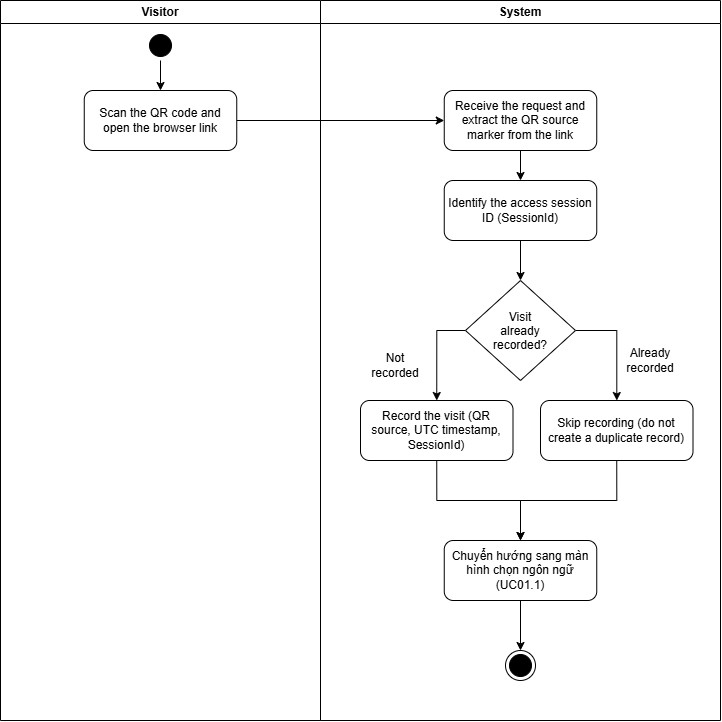

The diagram above was exported from draw.io. Its source (the exported page's mxGraphModel, read from the mxfile embedded in the PNG):
<mxGraphModel dx="627" dy="382" grid="1" gridSize="10" guides="1" tooltips="1" connect="1" arrows="1" fold="1" page="1" pageScale="1" pageWidth="850" pageHeight="1100" math="0" shadow="0">
  <root>
    <mxCell id="0" />
    <mxCell id="1" parent="0" />
    <mxCell id="f3wA9gV-O5e5bCPdZ5Ud-7" parent="1" style="swimlane;whiteSpace=wrap;html=1;startSize=23;" value="Visitor" vertex="1">
      <mxGeometry height="720" width="320" x="80" y="80" as="geometry" />
    </mxCell>
    <mxCell id="EaufEtur421DVzWBXrY_-1" edge="1" parent="f3wA9gV-O5e5bCPdZ5Ud-7" source="f3wA9gV-O5e5bCPdZ5Ud-9" style="edgeStyle=orthogonalEdgeStyle;rounded=0;orthogonalLoop=1;jettySize=auto;html=1;exitX=0.5;exitY=1;exitDx=0;exitDy=0;entryX=0.5;entryY=0;entryDx=0;entryDy=0;defaultLabelBackgroundColor=page;" target="3K2VOXr9R0M1gW1RNWDr-1">
      <mxGeometry relative="1" as="geometry" />
    </mxCell>
    <mxCell id="f3wA9gV-O5e5bCPdZ5Ud-9" parent="f3wA9gV-O5e5bCPdZ5Ud-7" style="ellipse;html=1;shape=startState;fillColor=#000000;strokeColor=#000000;" value="" vertex="1">
      <mxGeometry height="30" width="30" x="145" y="30" as="geometry" />
    </mxCell>
    <mxCell id="3K2VOXr9R0M1gW1RNWDr-1" parent="f3wA9gV-O5e5bCPdZ5Ud-7" style="rounded=1;whiteSpace=wrap;html=1;roundedPerimeter=1;" value="Scan the QR code and open the browser link" vertex="1">
      <mxGeometry height="60" width="152.5" x="83.75" y="90" as="geometry" />
    </mxCell>
    <mxCell id="f3wA9gV-O5e5bCPdZ5Ud-8" parent="1" style="swimlane;whiteSpace=wrap;html=1;" value="System" vertex="1">
      <mxGeometry height="720" width="400" x="400" y="80" as="geometry" />
    </mxCell>
    <mxCell id="EaufEtur421DVzWBXrY_-3" edge="1" parent="f3wA9gV-O5e5bCPdZ5Ud-8" source="f3wA9gV-O5e5bCPdZ5Ud-12" style="edgeStyle=orthogonalEdgeStyle;rounded=0;orthogonalLoop=1;jettySize=auto;html=1;exitX=0.5;exitY=1;exitDx=0;exitDy=0;entryX=0.5;entryY=0;entryDx=0;entryDy=0;defaultLabelBackgroundColor=page;" target="f3wA9gV-O5e5bCPdZ5Ud-16">
      <mxGeometry relative="1" as="geometry" />
    </mxCell>
    <mxCell id="f3wA9gV-O5e5bCPdZ5Ud-12" parent="f3wA9gV-O5e5bCPdZ5Ud-8" style="rounded=1;whiteSpace=wrap;html=1;roundedPerimeter=1;" value="Receive the request and extract the QR source marker from the link" vertex="1">
      <mxGeometry height="60" width="152.5" x="123.75" y="90" as="geometry" />
    </mxCell>
    <mxCell id="EaufEtur421DVzWBXrY_-4" edge="1" parent="f3wA9gV-O5e5bCPdZ5Ud-8" source="f3wA9gV-O5e5bCPdZ5Ud-16" style="edgeStyle=orthogonalEdgeStyle;rounded=0;orthogonalLoop=1;jettySize=auto;html=1;exitX=0.5;exitY=1;exitDx=0;exitDy=0;entryX=0.5;entryY=0;entryDx=0;entryDy=0;defaultLabelBackgroundColor=page;" target="f3wA9gV-O5e5bCPdZ5Ud-20">
      <mxGeometry relative="1" as="geometry" />
    </mxCell>
    <mxCell id="f3wA9gV-O5e5bCPdZ5Ud-16" parent="f3wA9gV-O5e5bCPdZ5Ud-8" style="rounded=1;whiteSpace=wrap;html=1;roundedPerimeter=1;" value="Identify the access session ID (SessionId)" vertex="1">
      <mxGeometry height="60" width="152.5" x="123.75" y="180" as="geometry" />
    </mxCell>
    <mxCell id="f3wA9gV-O5e5bCPdZ5Ud-27" edge="1" parent="f3wA9gV-O5e5bCPdZ5Ud-8" source="f3wA9gV-O5e5bCPdZ5Ud-20" style="edgeStyle=orthogonalEdgeStyle;rounded=0;orthogonalLoop=1;jettySize=auto;html=1;exitX=0;exitY=0.5;exitDx=0;exitDy=0;entryX=0.5;entryY=0;entryDx=0;entryDy=0;defaultLabelBackgroundColor=page;" target="f3wA9gV-O5e5bCPdZ5Ud-24">
      <mxGeometry relative="1" as="geometry" />
    </mxCell>
    <mxCell id="f3wA9gV-O5e5bCPdZ5Ud-28" edge="1" parent="f3wA9gV-O5e5bCPdZ5Ud-8" source="f3wA9gV-O5e5bCPdZ5Ud-20" style="edgeStyle=orthogonalEdgeStyle;rounded=0;orthogonalLoop=1;jettySize=auto;html=1;exitX=1;exitY=0.5;exitDx=0;exitDy=0;defaultLabelBackgroundColor=page;" target="f3wA9gV-O5e5bCPdZ5Ud-25">
      <mxGeometry relative="1" as="geometry" />
    </mxCell>
    <mxCell id="f3wA9gV-O5e5bCPdZ5Ud-20" parent="f3wA9gV-O5e5bCPdZ5Ud-8" style="rhombus;whiteSpace=wrap;html=1;shapeInside=1;" value="Visit already recorded?" vertex="1">
      <mxGeometry height="100" width="110" x="145" y="280" as="geometry" />
    </mxCell>
    <mxCell id="3K2VOXr9R0M1gW1RNWDr-5" edge="1" parent="f3wA9gV-O5e5bCPdZ5Ud-8" source="f3wA9gV-O5e5bCPdZ5Ud-24" style="edgeStyle=orthogonalEdgeStyle;rounded=0;orthogonalLoop=1;jettySize=auto;html=1;exitX=0.5;exitY=1;exitDx=0;exitDy=0;entryX=0.5;entryY=0;entryDx=0;entryDy=0;defaultLabelBackgroundColor=page;" target="EaufEtur421DVzWBXrY_-5">
      <mxGeometry relative="1" x="-0.5394" as="geometry">
        <mxPoint x="116.25" y="540" as="targetPoint" />
      </mxGeometry>
    </mxCell>
    <mxCell id="f3wA9gV-O5e5bCPdZ5Ud-24" parent="f3wA9gV-O5e5bCPdZ5Ud-8" style="rounded=1;whiteSpace=wrap;html=1;roundedPerimeter=1;" value="Record the visit (QR source, UTC timestamp, SessionId)" vertex="1">
      <mxGeometry height="60" width="152.5" x="40" y="400" as="geometry" />
    </mxCell>
    <mxCell id="f3wA9gV-O5e5bCPdZ5Ud-32" edge="1" parent="f3wA9gV-O5e5bCPdZ5Ud-8" source="f3wA9gV-O5e5bCPdZ5Ud-25" style="edgeStyle=orthogonalEdgeStyle;rounded=0;orthogonalLoop=1;jettySize=auto;html=1;exitX=0.5;exitY=1;exitDx=0;exitDy=0;entryX=0.5;entryY=0;entryDx=0;entryDy=0;defaultLabelBackgroundColor=page;" target="EaufEtur421DVzWBXrY_-5">
      <mxGeometry relative="1" x="-0.5706" as="geometry">
        <mxPoint x="296.25" y="540" as="targetPoint" />
      </mxGeometry>
    </mxCell>
    <mxCell id="f3wA9gV-O5e5bCPdZ5Ud-25" parent="f3wA9gV-O5e5bCPdZ5Ud-8" style="rounded=1;whiteSpace=wrap;html=1;roundedPerimeter=1;" value="Skip recording (do not create a duplicate record)" vertex="1">
      <mxGeometry height="60" width="152.5" x="220" y="400" as="geometry" />
    </mxCell>
    <mxCell id="f3wA9gV-O5e5bCPdZ5Ud-26" parent="f3wA9gV-O5e5bCPdZ5Ud-8" style="text;html=1;whiteSpace=wrap;strokeColor=none;fillColor=none;align=center;verticalAlign=middle;rounded=0;" value="Not recorded" vertex="1">
      <mxGeometry height="30" width="70" x="40" y="350" as="geometry" />
    </mxCell>
    <mxCell id="f3wA9gV-O5e5bCPdZ5Ud-30" parent="f3wA9gV-O5e5bCPdZ5Ud-8" style="text;html=1;whiteSpace=wrap;strokeColor=none;fillColor=none;align=center;verticalAlign=middle;rounded=0;" value="Already recorded" vertex="1">
      <mxGeometry height="30" width="60" x="300" y="345" as="geometry" />
    </mxCell>
    <mxCell id="f3wA9gV-O5e5bCPdZ5Ud-35" parent="f3wA9gV-O5e5bCPdZ5Ud-8" style="ellipse;html=1;shape=endState;fillColor=#000000;strokeColor=#000000;" value="" vertex="1">
      <mxGeometry height="30" width="30" x="185" y="650" as="geometry" />
    </mxCell>
    <mxCell id="EaufEtur421DVzWBXrY_-6" edge="1" parent="f3wA9gV-O5e5bCPdZ5Ud-8" source="EaufEtur421DVzWBXrY_-5" style="edgeStyle=orthogonalEdgeStyle;rounded=0;orthogonalLoop=1;jettySize=auto;html=1;exitX=0.5;exitY=1;exitDx=0;exitDy=0;entryX=0.5;entryY=0;entryDx=0;entryDy=0;defaultLabelBackgroundColor=page;" target="f3wA9gV-O5e5bCPdZ5Ud-35">
      <mxGeometry relative="1" as="geometry" />
    </mxCell>
    <mxCell id="EaufEtur421DVzWBXrY_-5" parent="f3wA9gV-O5e5bCPdZ5Ud-8" style="rounded=1;whiteSpace=wrap;html=1;roundedPerimeter=1;" value="Chuyển hướng sang màn hình chọn ngôn ngữ (UC01.1)" vertex="1">
      <mxGeometry height="60" width="152.5" x="123.75" y="540" as="geometry" />
    </mxCell>
    <mxCell id="EaufEtur421DVzWBXrY_-2" edge="1" parent="1" source="3K2VOXr9R0M1gW1RNWDr-1" style="edgeStyle=orthogonalEdgeStyle;rounded=0;orthogonalLoop=1;jettySize=auto;html=1;exitX=1;exitY=0.5;exitDx=0;exitDy=0;entryX=0;entryY=0.5;entryDx=0;entryDy=0;defaultLabelBackgroundColor=page;" target="f3wA9gV-O5e5bCPdZ5Ud-12">
      <mxGeometry relative="1" as="geometry" />
    </mxCell>
  </root>
</mxGraphModel>